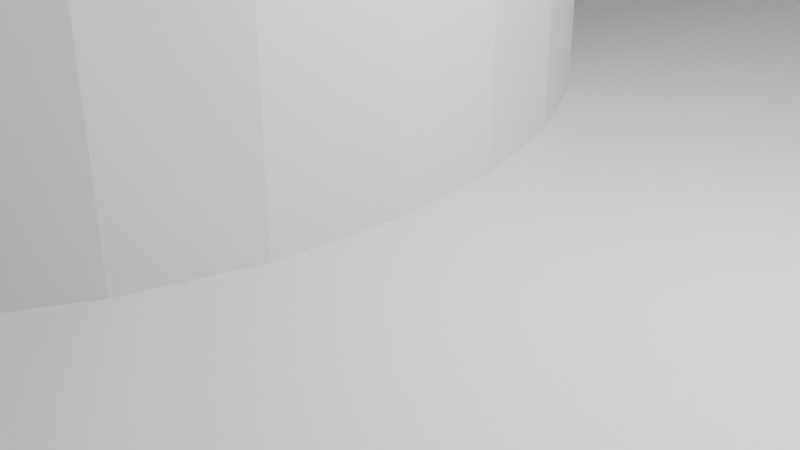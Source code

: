 # Source: flood-drain.blend  (saved by Blender 2.81.16; exported with 4.5.12 LTS)
import bpy
from mathutils import Matrix  # noqa: F401  (used for matrix-valued properties, if any)

bpy.ops.wm.read_factory_settings(use_empty=True)
scene = bpy.context.scene
scene.name = 'Scene'

# ---- collections
col_collection = bpy.data.collections.new('Collection'); scene.collection.children.link(col_collection)

# ---- materials (node trees are filled in below, after node groups)
mat_material = bpy.data.materials.new('Material')
mat_material.alpha_threshold = 0.0
mat_material.use_transparent_shadow = False
mat_material.line_color = (0.0, 0.0, 0.0, 1.0)

# ---- material node trees
mat_material.use_nodes = True; mat_material.node_tree.nodes.clear()
_N = mat_material.node_tree.nodes; _L = mat_material.node_tree.links
n0 = _N.new('ShaderNodeOutputMaterial'); n0.name = 'Material Output'; n0.location = (300, 300)
n1 = _N.new('ShaderNodeBsdfPrincipled'); n1.name = 'Principled BSDF'; n1.location = (10, 300)
n1.distribution = 'GGX'
n1.subsurface_method = 'BURLEY'
n1.inputs[2].default_value = 0.4
n1.inputs[3].default_value = 1.45
n1.inputs[27].default_value = (0.0, 0.0, 0.0, 1.0)
n1.inputs[28].default_value = 1.0
_L.new(n1.outputs[0], n0.inputs[0])
n0.is_active_output = True

# ---- world
world_world = bpy.data.worlds.new('World'); scene.world = world_world
world_world.use_nodes = True; world_world.node_tree.nodes.clear()
_N = world_world.node_tree.nodes; _L = world_world.node_tree.links
n0 = _N.new('ShaderNodeOutputWorld'); n0.name = 'World Output'; n0.location = (300, 300)
n1 = _N.new('ShaderNodeBackground'); n1.name = 'Background'; n1.location = (10, 300)
n1.inputs[0].default_value = (0.05088, 0.05088, 0.05088, 1.0)
_L.new(n1.outputs[0], n0.inputs[0])
n0.is_active_output = True
world_world.color = (0.05088, 0.05088, 0.05088)
world_world.use_sun_shadow = False
world_world.sun_shadow_jitter_overblur = 0.0

# ---- cameras
cam_camera = bpy.data.cameras.new('Camera')
cam_camera.clip_end = 100.0
cam_camera.ortho_scale = 7.314

# ---- lights
light_light = bpy.data.lights.new('Light', 'POINT')
light_light.transmission_factor = 0.0
light_light.energy = 1000.0
light_light.shadow_soft_size = 0.1
light_light.shadow_maximum_resolution = 0.006
light_light.use_absolute_resolution = True

# ---- meshes
me_cube = bpy.data.meshes.new('Cube')
me_cube.from_pydata([(9.293, -14.14, 1.907e-06), (9.293, 13.41, 1.907e-06), (-18.26, -14.14, -3.815e-06), (-18.26, 13.41, -3.815e-06), (-18.26, -14.14, 27.55), (-18.26, 13.41, 27.55), (-15.77, -14.14, 25.0), (-15.77, 13.41, 25.0), (-15.77, -14.14, 27.44), (-15.77, 13.41, 27.44), (-15.77, -14.14, 16.7), (-15.77, 13.41, 16.7), (-15.77, -14.14, 20.51), (-15.77, 13.41, 20.51), (-15.77, -14.14, 15.09), (-15.77, 13.41, 15.09), (-15.77, -14.14, 18.51), (-15.77, 13.41, 18.51), (-15.77, -14.14, 22.68), (-15.77, 13.41, 22.68), (-15.76, -14.14, 13.71), (-15.76, 13.41, 13.71), (-15.77, 13.41, 27.55), (-15.77, -14.14, 27.55), (-13.12, -14.14, 10.99), (-13.12, 13.41, 10.99), (-12.2, -14.14, 10.59), (-12.2, 13.41, 10.59), (-14.03, -14.14, 11.64), (-14.03, 13.41, 11.64), (-14.92, -14.14, 12.55), (-14.92, 13.41, 12.55), (9.293, -14.14, 8.64), (9.293, 13.41, 8.64), (-15.53, -4.172e-07, 13.38), (-15.53, -9.835e-07, -2.861e-06), (-15.38, 1.515, 13.18), (-15.38, 1.515, -2.861e-06), (-14.94, 2.971, 12.58), (-14.94, 2.971, -2.861e-06), (-10.73, -7.173, -9.537e-07), (-10.73, -7.173, 10.46), (-14.94, -2.971, 12.58), (-14.92, -3.007, 12.55), (-14.94, -2.971, -1.907e-06), (-14.22, -4.313, -1.907e-06), (-14.22, -4.313, 11.83), (-13.25, -5.49, -1.907e-06), (-13.25, -5.49, 11.08), (-14.03, -4.539, 11.64), (-12.08, -6.455, -1.907e-06), (-12.08, -6.455, 10.58), (-13.12, -5.596, 10.99), (-12.2, -6.357, 10.59), (-1.308, -4.313, 0.0), (-1.308, -4.313, 9.603), (-0.591, -2.971, 0.0), (-0.591, -2.971, 9.538), (-0.1492, -1.515, 0.0), (-0.1492, -1.515, 9.498), (-1.907e-06, 3.397e-06, 0.0), (-3.815e-06, 3.815e-06, 9.484), (-2.274, -5.49, -9.537e-07), (-2.274, -5.49, 9.691), (-0.591, 2.971, 9.537e-07), (-0.591, 2.971, 9.538), (-1.308, 4.313, 9.537e-07), (-1.308, 4.313, 9.603), (-12.08, 6.455, -2.861e-06), (-12.2, 6.357, 10.59), (-12.08, 6.455, 10.58), (-6.249, 7.614, -9.537e-07), (-6.249, 7.614, 10.05), (-13.25, 5.49, -2.861e-06), (-13.25, 5.49, 11.08), (-13.12, 5.596, 10.99), (-10.73, 7.173, -1.907e-06), (-10.73, 7.173, 10.46), (-9.278, -7.614, -1.907e-06), (-9.278, -7.614, 10.33), (-2.274, 5.49, 0.0), (-2.274, 5.49, 9.691), (-7.763, -7.763, -1.907e-06), (-7.764, -7.763, 10.19), (-0.1492, 1.515, 0.0), (-0.1492, 1.515, 9.498), (-15.38, -1.515, 13.18), (-15.38, -1.515, -2.861e-06), (-3.45, -6.455, -9.537e-07), (-3.45, -6.455, 9.798), (-7.764, 7.763, -1.907e-06), (-7.764, 7.763, 10.19), (-14.92, 3.007, 12.55), (-9.278, 7.614, -1.907e-06), (-9.278, 7.614, 10.33), (-14.22, 4.313, -2.861e-06), (-14.22, 4.313, 11.83), (-14.03, 4.539, 11.64), (-6.249, -7.614, -9.537e-07), (-6.249, -7.614, 10.05), (-4.793, 7.173, 0.0), (-4.793, 7.173, 9.92), (-4.793, -7.173, -9.537e-07), (-4.793, -7.173, 9.92), (-3.45, 6.455, 0.0), (-3.45, 6.455, 9.798)], [], [(0, 32, 26, 24, 28, 30, 20, 14, 10, 16, 12, 18, 6, 8, 23, 4, 2), (3, 2, 4, 5), (5, 4, 23, 22), (1, 60, 84, 64, 66, 80, 104, 100, 71, 90, 93, 76, 68, 73, 95, 39, 37, 35, 3), (21, 20, 30, 43, 42, 86, 34, 36, 38, 92, 31), (8, 9, 22, 23), (33, 32, 0, 1), (13, 12, 16, 17), (25, 75, 69, 27), (9, 8, 6, 7), (19, 18, 12, 13), (11, 10, 14, 15), (31, 92, 96, 97, 29), (29, 97, 74, 75, 25), (15, 14, 20, 21), (27, 69, 70, 77, 94, 91, 72, 101, 105, 81, 67, 65, 85, 61, 59, 57, 55, 63, 89, 103, 99, 83, 79, 41, 51, 53, 26, 32, 33), (7, 6, 18, 19), (22, 9, 7, 19, 13, 17, 11, 15, 21, 31, 29, 25, 27, 33, 1, 3, 5), (17, 16, 10, 11), (99, 98, 82, 83), (52, 48, 49, 28, 24), (89, 88, 102, 103), (63, 62, 88, 89), (94, 93, 90, 91), (79, 78, 40, 41), (83, 82, 78, 79), (51, 50, 47, 48, 52, 53), (34, 35, 37, 36), (85, 84, 60, 61), (70, 68, 76, 77), (61, 60, 58, 59), (36, 37, 39, 38), (48, 47, 45, 46, 49), (67, 66, 64, 65), (46, 45, 44, 42, 43), (55, 54, 62, 63), (96, 95, 73, 74, 97), (77, 76, 93, 94), (57, 56, 54, 55), (81, 80, 66, 67), (101, 100, 104, 105), (86, 87, 35, 34), (41, 40, 50, 51), (91, 90, 71, 72), (103, 102, 98, 99), (65, 64, 84, 85), (3, 35, 87, 44, 45, 47, 50, 40, 78, 82, 98, 102, 88, 62, 54, 56, 58, 60, 1, 0, 2), (38, 39, 95, 96, 92), (42, 44, 87, 86), (59, 58, 56, 57), (72, 71, 100, 101), (49, 46, 43, 30, 28), (74, 73, 68, 70, 69, 75), (105, 104, 80, 81), (53, 52, 24, 26)])
_uv = me_cube.uv_layers.new(name='UVMap')
_uv.uv.foreach_set('vector', [0.625, 0.5, 0.7034, 0.5, 0.7211, 0.695, 0.7247, 0.7034, 0.7307, 0.7117, 0.7389, 0.7197, 0.7494, 0.7274, 0.762, 0.7274, 0.7766, 0.7274, 0.793, 0.7274, 0.8112, 0.7274, 0.8308, 0.7274, 0.8518, 0.7274, 0.874, 0.7274, 0.875, 0.7274, 0.875, 0.75, 0.625, 0.75, 0.375, 0.75, 0.625, 0.75, 0.625, 1.0, 0.375, 1.0, 0.375, 0.0, 0.625, 0.0, 0.625, 0.02256, 0.375, 0.02256, 0.375, 0.5, 0.4967, 0.5843, 0.483, 0.5857, 0.4697, 0.5897, 0.4576, 0.5962, 0.4469, 0.605, 0.4381, 0.6156, 0.4316, 0.6278, 0.4276, 0.641, 0.4263, 0.6548, 0.4276, 0.6685, 0.4316, 0.6817, 0.4381, 0.6939, 0.4469, 0.7046, 0.4576, 0.7134, 0.4697, 0.7199, 0.483, 0.7239, 0.4967, 0.7252, 0.375, 0.75, 0.0, 0.0, 0.0, 0.0, 0.0, 0.0, 0.0, 0.0, 0.0, 0.0, 0.0, 0.0, 0.0, 0.0, 0.0, 0.0, 0.0, 0.0, 0.0, 0.0, 0.0, 0.0, 0.0, 0.0, 0.0, 0.0, 0.0, 0.0, 0.0, 0.0, 0.375, 0.4216, 0.625, 0.4216, 0.625, 0.5, 0.375, 0.5, 0.0, 0.0, 0.0, 0.0, 0.0, 0.0, 0.0, 0.0, 0.0, 0.0, 0.0, 0.0, 0.0, 0.0, 0.0, 0.0, 0.0, 0.0, 0.0, 0.0, 0.0, 0.0, 0.0, 0.0, 0.0, 0.0, 0.0, 0.0, 0.0, 0.0, 0.0, 0.0, 0.0, 0.0, 0.0, 0.0, 0.0, 0.0, 0.0, 0.0, 0.0, 0.0, 0.0, 0.0, 0.0, 0.0, 0.0, 0.0, 0.0, 0.0, 0.0, 0.0, 0.0, 0.0, 0.0, 0.0, 0.0, 0.0, 0.0, 0.0, 0.0, 0.0, 0.0, 0.0, 0.0, 0.0, 0.0, 0.0, 0.0, 0.0, 0.0, 0.0, 0.0, 0.0, 0.0, 0.0, 0.0, 0.0, 0.0, 0.0, 0.0, 0.0, 0.0, 0.0, 0.0, 0.0, 0.0, 0.0, 0.0, 0.0, 0.0, 0.0, 0.0, 0.0, 0.0, 0.0, 0.0, 0.0, 0.0, 0.0, 0.0, 0.0, 0.0, 0.0, 0.0, 0.0, 0.0, 0.0, 0.0, 0.0, 0.0, 0.0, 0.0, 0.0, 0.0, 0.0, 0.0, 0.0, 0.0, 0.0, 0.0, 0.0, 0.0, 0.0, 0.0, 0.0, 0.0, 0.0, 0.0, 0.0, 0.0, 0.0, 0.0, 0.0, 0.125, 0.7274, 0.126, 0.7274, 0.1482, 0.7274, 0.1692, 0.7274, 0.1888, 0.7274, 0.207, 0.7274, 0.2234, 0.7274, 0.238, 0.7274, 0.2506, 0.7274, 0.2611, 0.7197, 0.2693, 0.7117, 0.2753, 0.7034, 0.2789, 0.695, 0.2966, 0.5, 0.375, 0.5, 0.375, 0.75, 0.125, 0.75, 0.0, 0.0, 0.0, 0.0, 0.0, 0.0, 0.0, 0.0, 0.7188, 0.6474, 0.7188, 0.9711, 0.75, 0.9711, 0.75, 0.643, 0.0, 0.0, 0.0, 0.0, 0.0, 0.0, 0.0, 0.0, 0.0, 0.0, 0.6562, 0.6556, 0.6562, 0.9711, 0.6875, 0.9711, 0.6875, 0.6517, 0.625, 0.659, 0.625, 0.9711, 0.6562, 0.9711, 0.6562, 0.6556, 0.2188, 0.6385, 0.2188, 0.9711, 0.25, 0.9711, 0.25, 0.643, 0.7812, 0.6385, 0.7812, 0.9711, 0.8125, 0.9711, 0.8125, 0.6343, 0.75, 0.643, 0.75, 0.9711, 0.7812, 0.9711, 0.7812, 0.6385, 0.8438, 0.6303, 0.8438, 0.9711, 0.875, 0.9711, 0.875, 0.6142, 0.8716, 0.6172, 0.8469, 0.63, 0.0, 0.5401, 0.0, 0.9711, 0.03125, 0.9711, 0.03125, 0.5466, 0.4688, 0.6652, 0.4688, 0.9711, 0.5, 0.9711, 0.5, 0.6657, 0.1562, 0.6303, 0.1562, 0.9711, 0.1875, 0.9711, 0.1875, 0.6343, 0.5, 0.6657, 0.5, 0.9711, 0.5312, 0.9711, 0.5312, 0.6652, 0.03125, 0.5466, 0.03125, 0.9711, 0.0625, 0.9711, 0.0625, 0.566, 0.875, 0.6142, 0.875, 0.9711, 0.9062, 0.9711, 0.9062, 0.59, 0.9003, 0.5961, 0.4062, 0.6618, 0.4062, 0.9711, 0.4375, 0.9711, 0.4375, 0.6639, 0.9062, 0.59, 0.9062, 0.9711, 0.9375, 0.9711, 0.9375, 0.566, 0.9367, 0.5668, 0.5938, 0.6618, 0.5938, 0.9711, 0.625, 0.9711, 0.625, 0.659, 0.09375, 0.59, 0.09375, 0.9711, 0.125, 0.9711, 0.125, 0.6142, 0.09974, 0.5961, 0.1875, 0.6343, 0.1875, 0.9711, 0.2188, 0.9711, 0.2188, 0.6385, 0.5625, 0.6639, 0.5625, 0.9711, 0.5938, 0.9711, 0.5938, 0.6618, 0.375, 0.659, 0.375, 0.9711, 0.4062, 0.9711, 0.4062, 0.6618, 0.3125, 0.6517, 0.3125, 0.9711, 0.3438, 0.9711, 0.3438, 0.6556, 0.9688, 0.5466, 0.9688, 0.9711, 1.0, 0.9711, 1.0, 0.5401, 0.8125, 0.6343, 0.8125, 0.9711, 0.8438, 0.9711, 0.8438, 0.6303, 0.25, 0.643, 0.25, 0.9711, 0.2812, 0.9711, 0.2812, 0.6474, 0.6875, 0.6517, 0.6875, 0.9711, 0.7188, 0.9711, 0.7188, 0.6474, 0.4375, 0.6639, 0.4375, 0.9711, 0.4688, 0.9711, 0.4688, 0.6652, 0.375, 0.75, 0.4967, 0.7252, 0.5104, 0.7239, 0.5237, 0.7199, 0.5358, 0.7134, 0.5465, 0.7046, 0.5553, 0.6939, 0.5618, 0.6817, 0.5658, 0.6685, 0.5671, 0.6548, 0.5658, 0.641, 0.5618, 0.6278, 0.5553, 0.6156, 0.5465, 0.605, 0.5358, 0.5962, 0.5237, 0.5897, 0.5104, 0.5857, 0.4967, 0.5843, 0.375, 0.5, 0.625, 0.5, 0.625, 0.75, 0.0625, 0.566, 0.0625, 0.9711, 0.09375, 0.9711, 0.09375, 0.59, 0.06334, 0.5668, 0.9375, 0.566, 0.9375, 0.9711, 0.9688, 0.9711, 0.9688, 0.5466, 0.5312, 0.6652, 0.5312, 0.9711, 0.5625, 0.9711, 0.5625, 0.6639, 0.2812, 0.6474, 0.2812, 0.9711, 0.3125, 0.9711, 0.3125, 0.6517, 0.0, 0.0, 0.0, 0.0, 0.0, 0.0, 0.0, 0.0, 0.0, 0.0, 0.125, 0.6142, 0.125, 0.9711, 0.1562, 0.9711, 0.1562, 0.6303, 0.1531, 0.63, 0.1284, 0.6172, 0.3438, 0.6556, 0.3438, 0.9711, 0.375, 0.9711, 0.375, 0.659, 0.0, 0.0, 0.0, 0.0, 0.0, 0.0, 0.0, 0.0])
me_cube.materials.append(mat_material)
me_cube.use_remesh_preserve_volume = False
me_cube.use_remesh_preserve_attributes = False
me_cube.use_mirror_vertex_groups = False
me_cube.update()
me_cylinder_002 = bpy.data.meshes.new('Cylinder.002')
me_cylinder_002.from_pydata([(3.511, 23.22, 39.18), (3.511, 23.22, 94.03), (6.207, 23.22, 39.18), (6.207, 23.22, 94.03), (8.876, 23.22, 39.18), (8.876, 23.22, 94.03), (11.49, 23.22, 39.18), (11.49, 23.22, 94.03), (14.03, 23.22, 39.18), (14.03, 23.22, 94.03), (16.47, 23.22, 39.18), (16.47, 23.22, 94.03), (18.79, 23.22, 39.18), (18.79, 23.22, 94.03), (20.96, 23.22, 39.18), (20.96, 23.22, 94.03), (22.96, 23.22, 39.18), (22.96, 23.22, 94.03), (24.77, 23.22, 39.18), (24.77, 23.22, 94.03), (26.38, 23.22, 39.18), (26.38, 23.22, 94.03), (27.76, 23.22, 39.18), (27.76, 23.22, 94.03), (28.92, 23.22, 39.18), (28.92, 23.22, 94.03), (29.83, 23.22, 39.18), (29.83, 23.22, 94.03), (30.48, 23.22, 39.18), (30.48, 23.22, 94.03), (30.88, 23.22, 39.18), (30.88, 23.22, 94.03), (31.01, 23.22, 39.18), (31.01, 23.22, 94.03), (28.75, -1.63, 39.18), (28.75, -1.63, 94.03), (28.36, -2.558, 39.18), (28.36, -2.558, 94.03), (27.7, -3.468, 39.18), (27.7, -3.468, 94.03), (26.79, -4.351, 39.18), (26.79, -4.351, 94.03), (25.64, -5.199, 39.18), (25.64, -5.199, 94.03), (24.25, -5.205, 39.18), (24.25, -5.205, 94.03), (22.64, -5.205, 39.18), (22.64, -5.205, 94.03), (20.83, -5.205, 39.18), (20.83, -5.205, 94.03), (18.83, -5.205, 39.18), (18.83, -5.205, 94.03), (16.66, -5.205, 39.18), (16.66, -5.205, 94.03), (14.35, -5.205, 39.18), (14.35, -5.205, 94.03), (11.91, -5.205, 39.18), (11.91, -5.205, 94.03), (9.368, -5.205, 39.18), (9.368, -5.205, 94.03), (6.75, -5.205, 39.18), (6.75, -5.205, 94.03), (4.081, -5.205, 39.18), (4.081, -5.205, 94.03), (1.385, -5.205, 39.18), (1.385, -5.205, 94.03), (-1.31, -5.205, 39.18), (-1.31, -5.205, 94.03), (-3.98, -5.205, 39.18), (-3.98, -5.205, 94.03), (-6.597, -5.205, 39.18), (-6.597, -5.205, 94.03), (-9.138, -5.205, 39.18), (-9.138, -5.205, 94.03), (-11.58, -5.205, 39.18), (-11.58, -5.205, 94.03), (-13.89, -5.205, 39.18), (-13.89, -5.205, 94.03), (-16.06, -5.205, 39.18), (-16.06, -5.205, 94.03), (-18.06, -5.205, 39.18), (-18.06, -5.205, 94.03), (-19.87, -5.205, 39.18), (-19.87, -5.205, 94.03), (-21.48, -5.205, 39.18), (-21.48, -5.205, 94.03), (-22.87, -5.199, 39.18), (-22.87, -5.199, 94.03), (-24.02, -4.351, 39.18), (-24.02, -4.351, 94.03), (-24.93, -3.468, 39.18), (-24.93, -3.468, 94.03), (-25.59, -2.558, 39.18), (-25.59, -2.558, 94.03), (-25.98, -1.63, 39.18), (-25.98, -1.63, 94.03), (-23.99, 23.22, 39.18), (-23.99, 23.22, 94.03), (-23.86, 23.22, 39.18), (-23.86, 23.22, 94.03), (-23.46, 23.22, 39.18), (-23.46, 23.22, 94.03), (-22.8, 23.22, 39.18), (-22.8, 23.22, 94.03), (-21.9, 23.22, 39.18), (-21.9, 23.22, 94.03), (-20.74, 23.22, 39.18), (-20.74, 23.22, 94.03), (-19.35, 23.22, 39.18), (-19.35, 23.22, 94.03), (-17.75, 23.22, 39.18), (-17.75, 23.22, 94.03), (-15.93, 23.22, 39.18), (-15.93, 23.22, 94.03), (-13.93, 23.22, 39.18), (-13.93, 23.22, 94.03), (-11.77, 23.22, 39.18), (-11.77, 23.22, 94.03), (-9.452, 23.22, 39.18), (-9.452, 23.22, 94.03), (-7.013, 23.22, 39.18), (-7.013, 23.22, 94.03), (-4.472, 23.22, 39.18), (-4.472, 23.22, 94.03), (-1.854, 23.22, 39.18), (-1.854, 23.22, 94.03), (0.8155, 23.22, 39.18), (0.8155, 23.22, 94.03)], [], [(0, 1, 3, 2), (2, 3, 5, 4), (4, 5, 7, 6), (6, 7, 9, 8), (8, 9, 11, 10), (10, 11, 13, 12), (12, 13, 15, 14), (14, 15, 17, 16), (16, 17, 19, 18), (18, 19, 21, 20), (20, 21, 23, 22), (22, 23, 25, 24), (24, 25, 27, 26), (26, 27, 29, 28), (28, 29, 31, 30), (30, 31, 33, 32), (32, 33, 35, 34), (34, 35, 37, 36), (36, 37, 39, 38), (38, 39, 41, 40), (40, 41, 43, 42), (42, 43, 45, 44), (44, 45, 47, 46), (46, 47, 49, 48), (48, 49, 51, 50), (50, 51, 53, 52), (52, 53, 55, 54), (54, 55, 57, 56), (56, 57, 59, 58), (58, 59, 61, 60), (60, 61, 63, 62), (62, 63, 65, 64), (64, 65, 67, 66), (66, 67, 69, 68), (68, 69, 71, 70), (70, 71, 73, 72), (72, 73, 75, 74), (74, 75, 77, 76), (76, 77, 79, 78), (78, 79, 81, 80), (80, 81, 83, 82), (82, 83, 85, 84), (84, 85, 87, 86), (86, 87, 89, 88), (88, 89, 91, 90), (90, 91, 93, 92), (92, 93, 95, 94), (94, 95, 97, 96), (96, 97, 99, 98), (98, 99, 101, 100), (100, 101, 103, 102), (102, 103, 105, 104), (104, 105, 107, 106), (106, 107, 109, 108), (108, 109, 111, 110), (110, 111, 113, 112), (112, 113, 115, 114), (114, 115, 117, 116), (116, 117, 119, 118), (118, 119, 121, 120), (120, 121, 123, 122), (122, 123, 125, 124), (3, 1, 127, 125, 123, 121, 119, 117, 115, 113, 111, 109, 107, 105, 103, 101, 99, 97, 95, 93, 91, 89, 87, 85, 83, 81, 79, 77, 75, 73, 71, 69, 67, 65, 63, 61, 59, 57, 55, 53, 51, 49, 47, 45, 43, 41, 39, 37, 35, 33, 31, 29, 27, 25, 23, 21, 19, 17, 15, 13, 11, 9, 7, 5), (124, 125, 127, 126), (126, 127, 1, 0), (0, 2, 4, 6, 8, 10, 12, 14, 16, 18, 20, 22, 24, 26, 28, 30, 32, 34, 36, 38, 40, 42, 44, 46, 48, 50, 52, 54, 56, 58, 60, 62, 64, 66, 68, 70, 72, 74, 76, 78, 80, 82, 84, 86, 88, 90, 92, 94, 96, 98, 100, 102, 104, 106, 108, 110, 112, 114, 116, 118, 120, 122, 124, 126)])
me_cylinder_002.use_remesh_preserve_volume = False
me_cylinder_002.use_remesh_preserve_attributes = False
me_cylinder_002.use_mirror_vertex_groups = False
me_cylinder_002.update()
me_circle_007 = bpy.data.meshes.new('Circle.007')
me_circle_007.from_pydata([(0.0, 11.23, 0.0), (-2.19, 11.01, 0.0), (-4.296, 10.37, 0.0), (-6.237, 9.334, 0.0), (-7.938, 7.938, 0.0), (-9.334, 6.237, 0.0), (-10.37, 4.296, 0.0), (-11.01, 2.19, 0.0), (-11.23, 8.475e-07, 0.0), (-11.01, -2.19, 0.0), (-10.37, -4.296, 0.0), (-9.334, -6.237, 0.0), (-7.938, -7.938, 0.0), (-6.237, -9.334, 0.0), (-4.296, -10.37, 0.0), (-2.19, -11.01, 0.0), (3.658e-06, -11.23, 0.0), (2.19, -11.01, 0.0), (4.296, -10.37, 0.0), (6.237, -9.334, 0.0), (7.938, -7.938, 0.0), (9.334, -6.237, 0.0), (10.37, -4.296, 0.0), (11.01, -2.19, 0.0), (11.23, 1.084e-05, 0.0), (11.01, 2.19, 0.0), (10.37, 4.296, 0.0), (9.334, 6.237, 0.0), (7.938, 7.938, 0.0), (6.237, 9.334, 0.0), (4.296, 10.37, 0.0), (2.19, 11.01, 0.0), (2.691e-08, 11.57, 0.0), (-2.257, 11.35, 0.0), (-4.428, 10.69, 0.0), (-6.428, 9.62, 0.0), (-8.181, 8.181, 0.0), (-9.62, 6.428, 0.0), (-10.69, 4.428, 0.0), (-11.35, 2.257, 0.0), (-11.57, 7.66e-07, 0.0), (-11.35, -2.257, 0.0), (-10.69, -4.428, 0.0), (-9.62, -6.428, 0.0), (-8.181, -8.181, 0.0), (-6.428, -9.62, 0.0), (-4.428, -10.69, 0.0), (-2.257, -11.35, 0.0), (3.797e-06, -11.57, 0.0), (2.257, -11.35, 0.0), (4.428, -10.69, 0.0), (6.428, -9.62, 0.0), (8.181, -8.181, 0.0), (9.62, -6.428, 0.0), (10.69, -4.428, 0.0), (11.35, -2.257, 0.0), (11.57, 1.106e-05, 0.0), (11.35, 2.257, 0.0), (10.69, 4.428, 0.0), (9.62, 6.428, 0.0), (8.181, 8.181, 0.0), (6.428, 9.62, 0.0), (4.428, 10.69, 0.0), (2.257, 11.35, 0.0), (0.0, 11.23, 20.89), (-2.19, 11.01, 20.89), (-4.296, 10.37, 20.89), (-6.237, 9.334, 20.89), (-7.938, 7.938, 20.89), (-9.334, 6.237, 20.89), (-10.37, 4.296, 20.89), (-11.01, 2.19, 20.89), (-11.23, 8.475e-07, 20.89), (-11.01, -2.19, 20.89), (-10.37, -4.296, 20.89), (-9.334, -6.237, 20.89), (-7.938, -7.938, 20.89), (-6.237, -9.334, 20.89), (-4.296, -10.37, 20.89), (-2.19, -11.01, 20.89), (3.658e-06, -11.23, 20.89), (2.19, -11.01, 20.89), (4.296, -10.37, 20.89), (6.237, -9.334, 20.89), (7.938, -7.938, 20.89), (9.334, -6.237, 20.89), (10.37, -4.296, 20.89), (11.01, -2.19, 20.89), (11.23, 1.084e-05, 20.89), (11.01, 2.19, 20.89), (10.37, 4.296, 20.89), (9.334, 6.237, 20.89), (7.938, 7.938, 20.89), (6.237, 9.334, 20.89), (4.296, 10.37, 20.89), (2.19, 11.01, 20.89), (2.691e-08, 11.57, 20.89), (-2.257, 11.35, 20.89), (-4.428, 10.69, 20.89), (-6.428, 9.62, 20.89), (-8.181, 8.181, 20.89), (-9.62, 6.428, 20.89), (-10.69, 4.428, 20.89), (-11.35, 2.257, 20.89), (-11.57, 7.66e-07, 20.89), (-11.35, -2.257, 20.89), (-10.69, -4.428, 20.89), (-9.62, -6.428, 20.89), (-8.181, -8.181, 20.89), (-6.428, -9.62, 20.89), (-4.428, -10.69, 20.89), (-2.257, -11.35, 20.89), (3.797e-06, -11.57, 20.89), (2.257, -11.35, 20.89), (4.428, -10.69, 20.89), (6.428, -9.62, 20.89), (8.181, -8.181, 20.89), (9.62, -6.428, 20.89), (10.69, -4.428, 20.89), (11.35, -2.257, 20.89), (11.57, 1.106e-05, 20.89), (11.35, 2.257, 20.89), (10.69, 4.428, 20.89), (9.62, 6.428, 20.89), (8.181, 8.181, 20.89), (6.428, 9.62, 20.89), (4.428, 10.69, 20.89), (2.257, 11.35, 20.89)], [], [(12, 44, 43, 11), (26, 58, 57, 25), (13, 45, 44, 12), (27, 59, 58, 26), (14, 46, 45, 13), (1, 33, 32, 0), (28, 60, 59, 27), (15, 47, 46, 14), (2, 34, 33, 1), (29, 61, 60, 28), (16, 48, 47, 15), (3, 35, 34, 2), (30, 62, 61, 29), (17, 49, 48, 16), (4, 36, 35, 3), (31, 63, 62, 30), (18, 50, 49, 17), (5, 37, 36, 4), (0, 32, 63, 31), (19, 51, 50, 18), (6, 38, 37, 5), (20, 52, 51, 19), (7, 39, 38, 6), (21, 53, 52, 20), (8, 40, 39, 7), (22, 54, 53, 21), (9, 41, 40, 8), (23, 55, 54, 22), (10, 42, 41, 9), (24, 56, 55, 23), (11, 43, 42, 10), (25, 57, 56, 24), (76, 75, 107, 108), (90, 89, 121, 122), (77, 76, 108, 109), (91, 90, 122, 123), (78, 77, 109, 110), (65, 64, 96, 97), (92, 91, 123, 124), (79, 78, 110, 111), (66, 65, 97, 98), (93, 92, 124, 125), (80, 79, 111, 112), (67, 66, 98, 99), (94, 93, 125, 126), (81, 80, 112, 113), (68, 67, 99, 100), (95, 94, 126, 127), (82, 81, 113, 114), (69, 68, 100, 101), (64, 95, 127, 96), (83, 82, 114, 115), (70, 69, 101, 102), (84, 83, 115, 116), (71, 70, 102, 103), (85, 84, 116, 117), (72, 71, 103, 104), (86, 85, 117, 118), (73, 72, 104, 105), (87, 86, 118, 119), (74, 73, 105, 106), (88, 87, 119, 120), (75, 74, 106, 107), (89, 88, 120, 121), (49, 50, 114, 113), (24, 23, 87, 88), (50, 51, 115, 114), (25, 24, 88, 89), (51, 52, 116, 115), (26, 25, 89, 90), (52, 53, 117, 116), (27, 26, 90, 91), (1, 0, 64, 65), (53, 54, 118, 117), (28, 27, 91, 92), (2, 1, 65, 66), (54, 55, 119, 118), (29, 28, 92, 93), (3, 2, 66, 67), (55, 56, 120, 119), (30, 29, 93, 94), (4, 3, 67, 68), (56, 57, 121, 120), (31, 30, 94, 95), (5, 4, 68, 69), (57, 58, 122, 121), (0, 31, 95, 64), (6, 5, 69, 70), (58, 59, 123, 122), (32, 33, 97, 96), (7, 6, 70, 71), (59, 60, 124, 123), (33, 34, 98, 97), (8, 7, 71, 72), (60, 61, 125, 124), (34, 35, 99, 98), (9, 8, 72, 73), (61, 62, 126, 125), (35, 36, 100, 99), (10, 9, 73, 74), (62, 63, 127, 126), (36, 37, 101, 100), (11, 10, 74, 75), (63, 32, 96, 127), (37, 38, 102, 101), (12, 11, 75, 76), (38, 39, 103, 102), (13, 12, 76, 77), (39, 40, 104, 103), (14, 13, 77, 78), (40, 41, 105, 104), (15, 14, 78, 79), (41, 42, 106, 105), (16, 15, 79, 80), (42, 43, 107, 106), (17, 16, 80, 81), (43, 44, 108, 107), (18, 17, 81, 82), (44, 45, 109, 108), (19, 18, 82, 83), (45, 46, 110, 109), (20, 19, 83, 84), (46, 47, 111, 110), (21, 20, 84, 85), (47, 48, 112, 111), (22, 21, 85, 86), (48, 49, 113, 112), (23, 22, 86, 87)])
me_circle_007.use_remesh_preserve_volume = False
me_circle_007.use_remesh_preserve_attributes = False
me_circle_007.use_mirror_vertex_groups = False
me_circle_007.update()
me_cylinder = bpy.data.meshes.new('Cylinder')
me_cylinder.from_pydata([(0.0, 1.0, -1.0), (0.0, 1.0, 1.0), (0.1951, 0.9808, -1.0), (0.1951, 0.9808, 1.0), (0.3827, 0.9239, -1.0), (0.3827, 0.9239, 1.0), (0.5556, 0.8315, -1.0), (0.5556, 0.8315, 1.0), (0.7071, 0.7071, -1.0), (0.7071, 0.7071, 1.0), (0.8315, 0.5556, -1.0), (0.8315, 0.5556, 1.0), (0.9239, 0.3827, -1.0), (0.9239, 0.3827, 1.0), (0.9808, 0.1951, -1.0), (0.9808, 0.1951, 1.0), (1.0, 7.55e-08, -1.0), (1.0, 7.55e-08, 1.0), (0.9808, -0.1951, -1.0), (0.9808, -0.1951, 1.0), (0.9239, -0.3827, -1.0), (0.9239, -0.3827, 1.0), (0.8315, -0.5556, -1.0), (0.8315, -0.5556, 1.0), (0.7071, -0.7071, -1.0), (0.7071, -0.7071, 1.0), (0.5556, -0.8315, -1.0), (0.5556, -0.8315, 1.0), (0.3827, -0.9239, -1.0), (0.3827, -0.9239, 1.0), (0.1951, -0.9808, -1.0), (0.1951, -0.9808, 1.0), (-3.258e-07, -1.0, -1.0), (-3.258e-07, -1.0, 1.0), (-0.1951, -0.9808, -1.0), (-0.1951, -0.9808, 1.0), (-0.3827, -0.9239, -1.0), (-0.3827, -0.9239, 1.0), (-0.5556, -0.8315, -1.0), (-0.5556, -0.8315, 1.0), (-0.7071, -0.7071, -1.0), (-0.7071, -0.7071, 1.0), (-0.8315, -0.5556, -1.0), (-0.8315, -0.5556, 1.0), (-0.9239, -0.3827, -1.0), (-0.9239, -0.3827, 1.0), (-0.9808, -0.1951, -1.0), (-0.9808, -0.1951, 1.0), (-1.0, 9.656e-07, -1.0), (-1.0, 9.656e-07, 1.0), (-0.9808, 0.1951, -1.0), (-0.9808, 0.1951, 1.0), (-0.9239, 0.3827, -1.0), (-0.9239, 0.3827, 1.0), (-0.8315, 0.5556, -1.0), (-0.8315, 0.5556, 1.0), (-0.7071, 0.7071, -1.0), (-0.7071, 0.7071, 1.0), (-0.5556, 0.8315, -1.0), (-0.5556, 0.8315, 1.0), (-0.3827, 0.9239, -1.0), (-0.3827, 0.9239, 1.0), (-0.1951, 0.9808, -1.0), (-0.1951, 0.9808, 1.0)], [], [(0, 1, 3, 2), (2, 3, 5, 4), (4, 5, 7, 6), (6, 7, 9, 8), (8, 9, 11, 10), (10, 11, 13, 12), (12, 13, 15, 14), (14, 15, 17, 16), (16, 17, 19, 18), (18, 19, 21, 20), (20, 21, 23, 22), (22, 23, 25, 24), (24, 25, 27, 26), (26, 27, 29, 28), (28, 29, 31, 30), (30, 31, 33, 32), (32, 33, 35, 34), (34, 35, 37, 36), (36, 37, 39, 38), (38, 39, 41, 40), (40, 41, 43, 42), (42, 43, 45, 44), (44, 45, 47, 46), (46, 47, 49, 48), (48, 49, 51, 50), (50, 51, 53, 52), (52, 53, 55, 54), (54, 55, 57, 56), (56, 57, 59, 58), (58, 59, 61, 60), (3, 1, 63, 61, 59, 57, 55, 53, 51, 49, 47, 45, 43, 41, 39, 37, 35, 33, 31, 29, 27, 25, 23, 21, 19, 17, 15, 13, 11, 9, 7, 5), (60, 61, 63, 62), (62, 63, 1, 0), (0, 2, 4, 6, 8, 10, 12, 14, 16, 18, 20, 22, 24, 26, 28, 30, 32, 34, 36, 38, 40, 42, 44, 46, 48, 50, 52, 54, 56, 58, 60, 62)])
_uv = me_cylinder.uv_layers.new(name='UVMap')
_uv.uv.foreach_set('vector', [1.0, 0.5, 1.0, 1.0, 0.9688, 1.0, 0.9688, 0.5, 0.9688, 0.5, 0.9688, 1.0, 0.9375, 1.0, 0.9375, 0.5, 0.9375, 0.5, 0.9375, 1.0, 0.9062, 1.0, 0.9062, 0.5, 0.9062, 0.5, 0.9062, 1.0, 0.875, 1.0, 0.875, 0.5, 0.875, 0.5, 0.875, 1.0, 0.8438, 1.0, 0.8438, 0.5, 0.8438, 0.5, 0.8438, 1.0, 0.8125, 1.0, 0.8125, 0.5, 0.8125, 0.5, 0.8125, 1.0, 0.7812, 1.0, 0.7812, 0.5, 0.7812, 0.5, 0.7812, 1.0, 0.75, 1.0, 0.75, 0.5, 0.75, 0.5, 0.75, 1.0, 0.7188, 1.0, 0.7188, 0.5, 0.7188, 0.5, 0.7188, 1.0, 0.6875, 1.0, 0.6875, 0.5, 0.6875, 0.5, 0.6875, 1.0, 0.6562, 1.0, 0.6562, 0.5, 0.6562, 0.5, 0.6562, 1.0, 0.625, 1.0, 0.625, 0.5, 0.625, 0.5, 0.625, 1.0, 0.5938, 1.0, 0.5938, 0.5, 0.5938, 0.5, 0.5938, 1.0, 0.5625, 1.0, 0.5625, 0.5, 0.5625, 0.5, 0.5625, 1.0, 0.5312, 1.0, 0.5312, 0.5, 0.5312, 0.5, 0.5312, 1.0, 0.5, 1.0, 0.5, 0.5, 0.5, 0.5, 0.5, 1.0, 0.4688, 1.0, 0.4688, 0.5, 0.4688, 0.5, 0.4688, 1.0, 0.4375, 1.0, 0.4375, 0.5, 0.4375, 0.5, 0.4375, 1.0, 0.4062, 1.0, 0.4062, 0.5, 0.4062, 0.5, 0.4062, 1.0, 0.375, 1.0, 0.375, 0.5, 0.375, 0.5, 0.375, 1.0, 0.3438, 1.0, 0.3438, 0.5, 0.3438, 0.5, 0.3438, 1.0, 0.3125, 1.0, 0.3125, 0.5, 0.3125, 0.5, 0.3125, 1.0, 0.2812, 1.0, 0.2812, 0.5, 0.2812, 0.5, 0.2812, 1.0, 0.25, 1.0, 0.25, 0.5, 0.25, 0.5, 0.25, 1.0, 0.2188, 1.0, 0.2188, 0.5, 0.2188, 0.5, 0.2188, 1.0, 0.1875, 1.0, 0.1875, 0.5, 0.1875, 0.5, 0.1875, 1.0, 0.1562, 1.0, 0.1562, 0.5, 0.1562, 0.5, 0.1562, 1.0, 0.125, 1.0, 0.125, 0.5, 0.125, 0.5, 0.125, 1.0, 0.09375, 1.0, 0.09375, 0.5, 0.09375, 0.5, 0.09375, 1.0, 0.0625, 1.0, 0.0625, 0.5, 0.2968, 0.4854, 0.25, 0.49, 0.2032, 0.4854, 0.1582, 0.4717, 0.1167, 0.4496, 0.08029, 0.4197, 0.05045, 0.3833, 0.02827, 0.3418, 0.01461, 0.2968, 0.01, 0.25, 0.01461, 0.2032, 0.02827, 0.1582, 0.05045, 0.1167, 0.08029, 0.08029, 0.1167, 0.05045, 0.1582, 0.02827, 0.2032, 0.01461, 0.25, 0.01, 0.2968, 0.01461, 0.3418, 0.02827, 0.3833, 0.05045, 0.4197, 0.08029, 0.4496, 0.1167, 0.4717, 0.1582, 0.4854, 0.2032, 0.49, 0.25, 0.4854, 0.2968, 0.4717, 0.3418, 0.4496, 0.3833, 0.4197, 0.4197, 0.3833, 0.4496, 0.3418, 0.4717, 0.0625, 0.5, 0.0625, 1.0, 0.03125, 1.0, 0.03125, 0.5, 0.03125, 0.5, 0.03125, 1.0, 0.0, 1.0, 0.0, 0.5, 0.75, 0.49, 0.7968, 0.4854, 0.8418, 0.4717, 0.8833, 0.4496, 0.9197, 0.4197, 0.9496, 0.3833, 0.9717, 0.3418, 0.9854, 0.2968, 0.99, 0.25, 0.9854, 0.2032, 0.9717, 0.1582, 0.9496, 0.1167, 0.9197, 0.08029, 0.8833, 0.05045, 0.8418, 0.02827, 0.7968, 0.01461, 0.75, 0.01, 0.7032, 0.01461, 0.6582, 0.02827, 0.6167, 0.05045, 0.5803, 0.08029, 0.5504, 0.1167, 0.5283, 0.1582, 0.5146, 0.2032, 0.51, 0.25, 0.5146, 0.2968, 0.5283, 0.3418, 0.5504, 0.3833, 0.5803, 0.4197, 0.6167, 0.4496, 0.6582, 0.4717, 0.7032, 0.4854])
me_cylinder.use_remesh_fix_poles = True
me_cylinder.use_remesh_preserve_attributes = False
me_cylinder.use_mirror_vertex_groups = False
me_cylinder.update()
me_cube_001 = bpy.data.meshes.new('Cube.001')
me_cube_001.from_pydata([(1.0, 1.0, 1.0), (1.0, 1.0, -1.0), (1.0, -1.0, 1.0), (1.0, -1.0, -1.0), (-1.0, -1.0, 1.0), (-1.0, -1.0, -1.0), (-0.8146, -0.8195, 1.0), (-0.8146, -0.8195, -1.0), (-0.9918, -0.8195, 1.0), (-0.9918, -0.8195, -1.0), (-0.2125, -0.8195, 1.0), (-0.2125, -0.8195, -1.0), (-0.4892, -0.8195, 1.0), (-0.4892, -0.8195, -1.0), (-0.09581, -0.8195, 1.0), (-0.09581, -0.8195, -1.0), (-0.3441, -0.8195, 1.0), (-0.3441, -0.8195, -1.0), (-0.6466, -0.8195, 1.0), (-0.6466, -0.8195, -1.0), (0.004909, -0.8191, 1.0), (0.004909, -0.8191, -1.0), (-1.0, -0.8195, -1.0), (-1.0, -0.8195, 1.0), (0.2023, -0.6273, 1.0), (0.2023, -0.6273, -1.0), (0.231, -0.56, 1.0), (0.231, -0.56, -1.0), (0.1547, -0.6934, 1.0), (0.1547, -0.6934, -1.0), (0.08867, -0.7575, 1.0), (0.08867, -0.7575, -1.0), (0.3728, 1.0, 1.0), (0.3728, 1.0, -1.0)], [], [(0, 32, 26, 24, 28, 30, 20, 14, 10, 16, 12, 18, 6, 8, 23, 4, 2), (3, 2, 4, 5), (5, 4, 23, 22), (1, 0, 2, 3), (21, 20, 30, 31), (8, 9, 22, 23), (33, 32, 0, 1), (13, 12, 16, 17), (25, 24, 26, 27), (9, 8, 6, 7), (19, 18, 12, 13), (11, 10, 14, 15), (31, 30, 28, 29), (29, 28, 24, 25), (15, 14, 20, 21), (27, 26, 32, 33), (7, 6, 18, 19), (22, 9, 7, 19, 13, 17, 11, 15, 21, 31, 29, 25, 27, 33, 1, 3, 5), (17, 16, 10, 11)])
_uv = me_cube_001.uv_layers.new(name='UVMap')
_uv.uv.foreach_set('vector', [0.625, 0.5, 0.7034, 0.5, 0.7211, 0.695, 0.7247, 0.7034, 0.7307, 0.7117, 0.7389, 0.7197, 0.7494, 0.7274, 0.762, 0.7274, 0.7766, 0.7274, 0.793, 0.7274, 0.8112, 0.7274, 0.8308, 0.7274, 0.8518, 0.7274, 0.874, 0.7274, 0.875, 0.7274, 0.875, 0.75, 0.625, 0.75, 0.375, 0.75, 0.625, 0.75, 0.625, 1.0, 0.375, 1.0, 0.375, 0.0, 0.625, 0.0, 0.625, 0.02256, 0.375, 0.02256, 0.375, 0.5, 0.625, 0.5, 0.625, 0.75, 0.375, 0.75, 0.0, 0.0, 0.0, 0.0, 0.0, 0.0, 0.0, 0.0, 0.0, 0.0, 0.0, 0.0, 0.0, 0.0, 0.0, 0.0, 0.375, 0.4216, 0.625, 0.4216, 0.625, 0.5, 0.375, 0.5, 0.0, 0.0, 0.0, 0.0, 0.0, 0.0, 0.0, 0.0, 0.0, 0.0, 0.0, 0.0, 0.0, 0.0, 0.0, 0.0, 0.0, 0.0, 0.0, 0.0, 0.0, 0.0, 0.0, 0.0, 0.0, 0.0, 0.0, 0.0, 0.0, 0.0, 0.0, 0.0, 0.0, 0.0, 0.0, 0.0, 0.0, 0.0, 0.0, 0.0, 0.0, 0.0, 0.0, 0.0, 0.0, 0.0, 0.0, 0.0, 0.0, 0.0, 0.0, 0.0, 0.0, 0.0, 0.0, 0.0, 0.0, 0.0, 0.0, 0.0, 0.0, 0.0, 0.0, 0.0, 0.0, 0.0, 0.0, 0.0, 0.0, 0.0, 0.0, 0.0, 0.0, 0.0, 0.0, 0.0, 0.0, 0.0, 0.0, 0.0, 0.125, 0.7274, 0.126, 0.7274, 0.1482, 0.7274, 0.1692, 0.7274, 0.1888, 0.7274, 0.207, 0.7274, 0.2234, 0.7274, 0.238, 0.7274, 0.2506, 0.7274, 0.2611, 0.7197, 0.2693, 0.7117, 0.2753, 0.7034, 0.2789, 0.695, 0.2966, 0.5, 0.375, 0.5, 0.375, 0.75, 0.125, 0.75, 0.0, 0.0, 0.0, 0.0, 0.0, 0.0, 0.0, 0.0])
me_cube_001.materials.append(mat_material)
me_cube_001.use_remesh_preserve_volume = False
me_cube_001.use_remesh_preserve_attributes = False
me_cube_001.use_mirror_vertex_groups = False
me_cube_001.update()

# ---- objects
ob_pump_drain = bpy.data.objects.new('pump-drain', me_cube)
ob_light = bpy.data.objects.new('Light', light_light)
ob_camera = bpy.data.objects.new('Camera', cam_camera)
ob_2_inch_od = bpy.data.objects.new('2-inch-OD', me_cylinder_002)
ob_shim = bpy.data.objects.new('shim', me_circle_007)
ob_hole = bpy.data.objects.new('hole', me_cylinder)
ob_pump_drain_001 = bpy.data.objects.new('pump-drain.001', me_cube_001)

# ---- transforms, parenting, visibility, modifiers, constraints
ob_pump_drain.location = (0.0, 0.0, 0.0)
ob_pump_drain.lock_rotations_4d = False
ob_pump_drain.empty_display_type = 'ARROWS'
ob_pump_drain.lineart.crease_threshold = 0.0
ob_light.location = (4.076, 1.005, 5.904)
ob_light.rotation_euler = (0.6503, 0.05522, 1.866)
ob_light.lock_rotations_4d = False
ob_light.empty_display_type = 'ARROWS'
ob_light.color = (0.0, 0.0, 0.0, 0.0)
ob_light.lineart.crease_threshold = 0.0
ob_camera.location = (7.359, -6.926, 4.958)
ob_camera.rotation_euler = (1.109, 0.0, 0.8149)
ob_camera.lock_rotations_4d = False
ob_camera.empty_display_type = 'ARROWS'
ob_camera.color = (0.0, 0.0, 0.0, 0.0)
ob_camera.display_type = 'WIRE'
ob_camera.lineart.crease_threshold = 0.0
ob_2_inch_od.location = (46.06, 129.6, -66.37)
ob_2_inch_od.lineart.crease_threshold = 0.0
ob_shim.location = (86.36, 175.2, 0.0)
ob_shim.lineart.crease_threshold = 0.0
ob_hole.location = (108.6, 136.1, -3.281)
ob_hole.rotation_euler = (-1.571, -2.22e-16, -1.571)
ob_hole.scale = (7.763, 7.763, 7.763)
ob_hole.lineart.crease_threshold = 0.0
ob_pump_drain_001.location = (150.6, 135.3, 0.0)
ob_pump_drain_001.rotation_euler = (1.571, 2.22e-16, 2.22e-16)
ob_pump_drain_001.scale = (13.78, 13.78, 13.78)
ob_pump_drain_001.lock_rotations_4d = False
ob_pump_drain_001.empty_display_type = 'ARROWS'
ob_pump_drain_001.lineart.crease_threshold = 0.0

# ---- collection membership
col_collection.objects.link(ob_pump_drain)
col_collection.objects.link(ob_light)
col_collection.objects.link(ob_camera)
col_collection.objects.link(ob_2_inch_od)
col_collection.objects.link(ob_shim)
col_collection.objects.link(ob_hole)
col_collection.objects.link(ob_pump_drain_001)

# ---- scene / render settings (as saved in the file)
scene.camera = ob_camera
scene.frame_start = 1; scene.frame_end = 250; scene.frame_set(1)
scene.render.engine = 'BLENDER_EEVEE_NEXT'
scene.cycles.use_denoising = False
scene.cycles.samples = 128
scene.cycles.sampling_pattern = 'TABULATED_SOBOL'
scene.cycles.use_adaptive_sampling = False
scene.cycles.use_light_tree = False
scene.view_settings.view_transform = 'Filmic'
bpy.context.view_layer.update()
